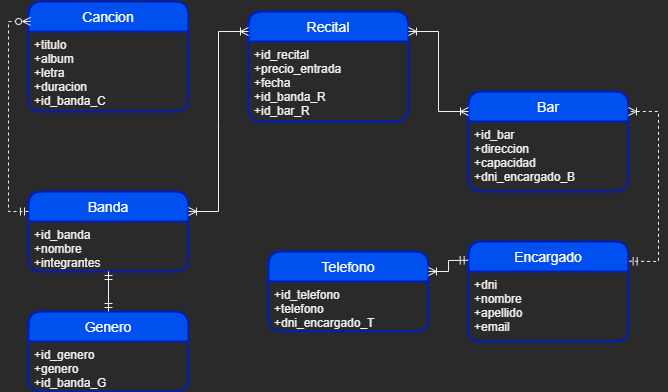

The diagram above was exported from draw.io. Its source (the exported page's mxGraphModel, read from the mxfile embedded in the PNG):
<mxGraphModel dx="1078" dy="511" grid="1" gridSize="10" guides="1" tooltips="1" connect="1" arrows="1" fold="1" page="1" pageScale="1" pageWidth="827" pageHeight="1169" math="0" shadow="0">
  <root>
    <mxCell id="WIyWlLk6GJQsqaUBKTNV-0" />
    <mxCell id="WIyWlLk6GJQsqaUBKTNV-1" parent="WIyWlLk6GJQsqaUBKTNV-0" />
    <mxCell id="8HKm7jZn4bXrtJYKDOQf-0" value="Cancion" style="swimlane;childLayout=stackLayout;horizontal=1;startSize=30;horizontalStack=0;rounded=1;fontSize=14;fontStyle=0;strokeWidth=2;resizeParent=0;resizeLast=1;shadow=0;dashed=0;align=center;fillColor=#0050ef;fontColor=#ffffff;strokeColor=#001DBC;" vertex="1" parent="WIyWlLk6GJQsqaUBKTNV-1">
      <mxGeometry x="90" y="50" width="160" height="110" as="geometry" />
    </mxCell>
    <mxCell id="8HKm7jZn4bXrtJYKDOQf-1" value="+titulo&#10;+album&#10;+letra&#10;+duracion&#10;+id_banda_C" style="align=left;strokeColor=none;fillColor=none;spacingLeft=4;fontSize=12;verticalAlign=top;resizable=0;rotatable=0;part=1;" vertex="1" parent="8HKm7jZn4bXrtJYKDOQf-0">
      <mxGeometry y="30" width="160" height="80" as="geometry" />
    </mxCell>
    <mxCell id="8HKm7jZn4bXrtJYKDOQf-2" value="Banda" style="swimlane;childLayout=stackLayout;horizontal=1;startSize=30;horizontalStack=0;rounded=1;fontSize=14;fontStyle=0;strokeWidth=2;resizeParent=0;resizeLast=1;shadow=0;dashed=0;align=center;fillColor=#0050ef;fontColor=#ffffff;strokeColor=#001DBC;" vertex="1" parent="WIyWlLk6GJQsqaUBKTNV-1">
      <mxGeometry x="90" y="240" width="160" height="80" as="geometry" />
    </mxCell>
    <mxCell id="8HKm7jZn4bXrtJYKDOQf-3" value="+id_banda&#10;+nombre&#10;+integrantes&#10;" style="align=left;strokeColor=none;fillColor=none;spacingLeft=4;fontSize=12;verticalAlign=top;resizable=0;rotatable=0;part=1;" vertex="1" parent="8HKm7jZn4bXrtJYKDOQf-2">
      <mxGeometry y="30" width="160" height="50" as="geometry" />
    </mxCell>
    <mxCell id="8HKm7jZn4bXrtJYKDOQf-5" value="Genero" style="swimlane;childLayout=stackLayout;horizontal=1;startSize=30;horizontalStack=0;rounded=1;fontSize=14;fontStyle=0;strokeWidth=2;resizeParent=0;resizeLast=1;shadow=0;dashed=0;align=center;fillColor=#0050ef;fontColor=#ffffff;strokeColor=#001DBC;" vertex="1" parent="WIyWlLk6GJQsqaUBKTNV-1">
      <mxGeometry x="90" y="360" width="160" height="80" as="geometry" />
    </mxCell>
    <mxCell id="8HKm7jZn4bXrtJYKDOQf-6" value="+id_genero&#10;+genero&#10;+id_banda_G&#10;" style="align=left;strokeColor=none;fillColor=none;spacingLeft=4;fontSize=12;verticalAlign=top;resizable=0;rotatable=0;part=1;" vertex="1" parent="8HKm7jZn4bXrtJYKDOQf-5">
      <mxGeometry y="30" width="160" height="50" as="geometry" />
    </mxCell>
    <mxCell id="8HKm7jZn4bXrtJYKDOQf-7" value="Recital" style="swimlane;childLayout=stackLayout;horizontal=1;startSize=30;horizontalStack=0;rounded=1;fontSize=14;fontStyle=0;strokeWidth=2;resizeParent=0;resizeLast=1;shadow=0;dashed=0;align=center;fillColor=#0050ef;fontColor=#ffffff;strokeColor=#001DBC;" vertex="1" parent="WIyWlLk6GJQsqaUBKTNV-1">
      <mxGeometry x="310" y="60" width="160" height="110" as="geometry" />
    </mxCell>
    <mxCell id="8HKm7jZn4bXrtJYKDOQf-8" value="+id_recital&#10;+precio_entrada&#10;+fecha&#10;+id_banda_R&#10;+id_bar_R" style="align=left;strokeColor=none;fillColor=none;spacingLeft=4;fontSize=12;verticalAlign=top;resizable=0;rotatable=0;part=1;" vertex="1" parent="8HKm7jZn4bXrtJYKDOQf-7">
      <mxGeometry y="30" width="160" height="80" as="geometry" />
    </mxCell>
    <mxCell id="8HKm7jZn4bXrtJYKDOQf-11" value="Bar" style="swimlane;childLayout=stackLayout;horizontal=1;startSize=30;horizontalStack=0;rounded=1;fontSize=14;fontStyle=0;strokeWidth=2;resizeParent=0;resizeLast=1;shadow=0;dashed=0;align=center;fillColor=#0050ef;fontColor=#ffffff;strokeColor=#001DBC;" vertex="1" parent="WIyWlLk6GJQsqaUBKTNV-1">
      <mxGeometry x="530" y="140" width="160" height="100" as="geometry" />
    </mxCell>
    <mxCell id="8HKm7jZn4bXrtJYKDOQf-12" value="+id_bar&#10;+direccion&#10;+capacidad&#10;+dni_encargado_B" style="align=left;strokeColor=none;fillColor=none;spacingLeft=4;fontSize=12;verticalAlign=top;resizable=0;rotatable=0;part=1;" vertex="1" parent="8HKm7jZn4bXrtJYKDOQf-11">
      <mxGeometry y="30" width="160" height="70" as="geometry" />
    </mxCell>
    <mxCell id="8HKm7jZn4bXrtJYKDOQf-13" value="Encargado" style="swimlane;childLayout=stackLayout;horizontal=1;startSize=30;horizontalStack=0;rounded=1;fontSize=14;fontStyle=0;strokeWidth=2;resizeParent=0;resizeLast=1;shadow=0;dashed=0;align=center;fillColor=#0050ef;fontColor=#ffffff;strokeColor=#001DBC;" vertex="1" parent="WIyWlLk6GJQsqaUBKTNV-1">
      <mxGeometry x="530" y="290" width="160" height="100" as="geometry" />
    </mxCell>
    <mxCell id="8HKm7jZn4bXrtJYKDOQf-14" value="+dni&#10;+nombre&#10;+apellido&#10;+email" style="align=left;strokeColor=none;fillColor=none;spacingLeft=4;fontSize=12;verticalAlign=top;resizable=0;rotatable=0;part=1;" vertex="1" parent="8HKm7jZn4bXrtJYKDOQf-13">
      <mxGeometry y="30" width="160" height="70" as="geometry" />
    </mxCell>
    <mxCell id="8HKm7jZn4bXrtJYKDOQf-15" value="Telefono" style="swimlane;childLayout=stackLayout;horizontal=1;startSize=30;horizontalStack=0;rounded=1;fontSize=14;fontStyle=0;strokeWidth=2;resizeParent=0;resizeLast=1;shadow=0;dashed=0;align=center;fillColor=#0050ef;fontColor=#ffffff;strokeColor=#001DBC;" vertex="1" parent="WIyWlLk6GJQsqaUBKTNV-1">
      <mxGeometry x="330" y="300" width="160" height="80" as="geometry" />
    </mxCell>
    <mxCell id="8HKm7jZn4bXrtJYKDOQf-16" value="+id_telefono&#10;+telefono&#10;+dni_encargado_T&#10;" style="align=left;strokeColor=none;fillColor=none;spacingLeft=4;fontSize=12;verticalAlign=top;resizable=0;rotatable=0;part=1;" vertex="1" parent="8HKm7jZn4bXrtJYKDOQf-15">
      <mxGeometry y="30" width="160" height="50" as="geometry" />
    </mxCell>
    <mxCell id="8HKm7jZn4bXrtJYKDOQf-17" value="" style="edgeStyle=entityRelationEdgeStyle;fontSize=12;html=1;endArrow=ERoneToMany;endFill=0;rounded=0;startArrow=ERoneToMany;startFill=0;" edge="1" parent="WIyWlLk6GJQsqaUBKTNV-1">
      <mxGeometry width="100" height="100" relative="1" as="geometry">
        <mxPoint x="250" y="260" as="sourcePoint" />
        <mxPoint x="310" y="80" as="targetPoint" />
      </mxGeometry>
    </mxCell>
    <mxCell id="8HKm7jZn4bXrtJYKDOQf-20" value="" style="endArrow=ERzeroToMany;html=1;rounded=0;exitX=0;exitY=0.25;exitDx=0;exitDy=0;entryX=0.013;entryY=0.181;entryDx=0;entryDy=0;entryPerimeter=0;endFill=0;startArrow=ERmandOne;startFill=0;dashed=1;" edge="1" parent="WIyWlLk6GJQsqaUBKTNV-1" source="8HKm7jZn4bXrtJYKDOQf-2" target="8HKm7jZn4bXrtJYKDOQf-0">
      <mxGeometry relative="1" as="geometry">
        <mxPoint x="300" y="230" as="sourcePoint" />
        <mxPoint x="460" y="230" as="targetPoint" />
        <Array as="points">
          <mxPoint x="70" y="260" />
          <mxPoint x="70" y="70" />
        </Array>
      </mxGeometry>
    </mxCell>
    <mxCell id="8HKm7jZn4bXrtJYKDOQf-22" value="" style="endArrow=ERoneToMany;html=1;rounded=0;exitX=1.004;exitY=0.197;exitDx=0;exitDy=0;exitPerimeter=0;endFill=0;startArrow=ERmandOne;startFill=0;dashed=1;" edge="1" parent="WIyWlLk6GJQsqaUBKTNV-1" source="8HKm7jZn4bXrtJYKDOQf-13">
      <mxGeometry relative="1" as="geometry">
        <mxPoint x="540" y="370" as="sourcePoint" />
        <mxPoint x="690" y="160" as="targetPoint" />
        <Array as="points">
          <mxPoint x="720" y="310" />
          <mxPoint x="720" y="160" />
        </Array>
      </mxGeometry>
    </mxCell>
    <mxCell id="8HKm7jZn4bXrtJYKDOQf-25" value="" style="endArrow=ERoneToMany;html=1;rounded=0;endFill=0;startArrow=ERoneToMany;startFill=0;" edge="1" parent="WIyWlLk6GJQsqaUBKTNV-1">
      <mxGeometry relative="1" as="geometry">
        <mxPoint x="530" y="160" as="sourcePoint" />
        <mxPoint x="470" y="80" as="targetPoint" />
        <Array as="points">
          <mxPoint x="500" y="160" />
          <mxPoint x="500" y="80" />
        </Array>
      </mxGeometry>
    </mxCell>
    <mxCell id="8HKm7jZn4bXrtJYKDOQf-26" value="" style="endArrow=ERoneToMany;html=1;rounded=0;endFill=0;startArrow=ERmandOne;startFill=0;exitX=-0.002;exitY=0.188;exitDx=0;exitDy=0;exitPerimeter=0;" edge="1" parent="WIyWlLk6GJQsqaUBKTNV-1" source="8HKm7jZn4bXrtJYKDOQf-13">
      <mxGeometry relative="1" as="geometry">
        <mxPoint x="540" y="410" as="sourcePoint" />
        <mxPoint x="490" y="320.00000000000006" as="targetPoint" />
        <Array as="points">
          <mxPoint x="510" y="309" />
          <mxPoint x="510" y="320" />
        </Array>
      </mxGeometry>
    </mxCell>
    <mxCell id="8HKm7jZn4bXrtJYKDOQf-27" value="" style="endArrow=ERmandOne;html=1;rounded=0;endFill=0;startArrow=ERmandOne;startFill=0;exitX=0.5;exitY=1;exitDx=0;exitDy=0;entryX=0.5;entryY=0;entryDx=0;entryDy=0;" edge="1" parent="WIyWlLk6GJQsqaUBKTNV-1" source="8HKm7jZn4bXrtJYKDOQf-3" target="8HKm7jZn4bXrtJYKDOQf-5">
      <mxGeometry relative="1" as="geometry">
        <mxPoint x="319.68000000000006" y="400.00000000000006" as="sourcePoint" />
        <mxPoint x="280" y="411.2" as="targetPoint" />
        <Array as="points" />
      </mxGeometry>
    </mxCell>
  </root>
</mxGraphModel>